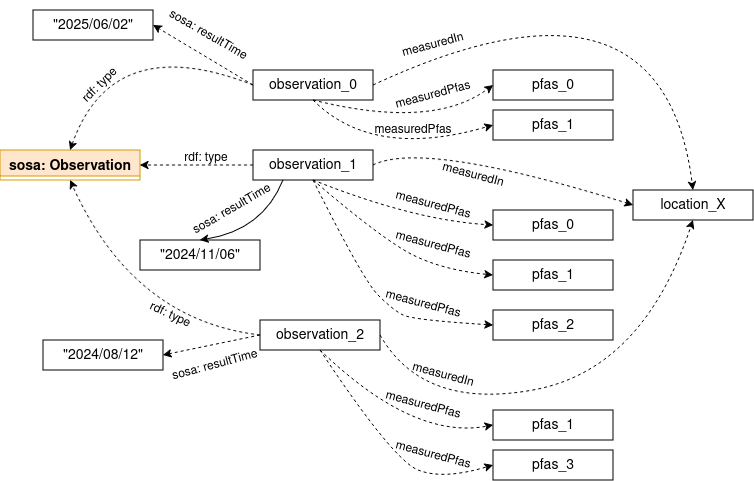

The diagram above was exported from draw.io. Its source (the exported page's mxGraphModel, read from the mxfile embedded in the PNG):
<mxGraphModel dx="2008" dy="1831" grid="1" gridSize="10" guides="1" tooltips="1" connect="1" arrows="1" fold="1" page="1" pageScale="1" pageWidth="827" pageHeight="1169" math="0" shadow="0">
  <root>
    <mxCell id="WIyWlLk6GJQsqaUBKTNV-0" />
    <mxCell id="WIyWlLk6GJQsqaUBKTNV-1" parent="WIyWlLk6GJQsqaUBKTNV-0" />
    <mxCell id="0d-vdDKEeHW-nsMh9WrW-6" parent="WIyWlLk6GJQsqaUBKTNV-1" style="swimlane;fontStyle=1;align=center;verticalAlign=top;childLayout=stackLayout;horizontal=1;startSize=26;horizontalStack=0;resizeParent=1;resizeLast=0;collapsible=1;marginBottom=0;rounded=0;shadow=0;strokeWidth=1;fontSize=14;fillColor=#FFE6CC;strokeColor=#d79b00;" value="sosa: Observation" vertex="1">
      <mxGeometry height="30" width="140" x="-483" y="50" as="geometry">
        <mxRectangle height="26" width="170" x="340" y="380" as="alternateBounds" />
      </mxGeometry>
    </mxCell>
    <mxCell id="HoYwTGiNlz9OpiG5VIm7-0" parent="WIyWlLk6GJQsqaUBKTNV-1" style="rounded=0;whiteSpace=wrap;html=1;fontSize=14;" value="observation_2" vertex="1">
      <mxGeometry height="30" width="120" x="-223" y="220" as="geometry" />
    </mxCell>
    <mxCell id="HoYwTGiNlz9OpiG5VIm7-1" edge="1" parent="WIyWlLk6GJQsqaUBKTNV-1" source="HoYwTGiNlz9OpiG5VIm7-0" style="endArrow=classic;html=1;rounded=0;entryX=0.5;entryY=1;entryDx=0;entryDy=0;exitX=0;exitY=0.5;exitDx=0;exitDy=0;dashed=1;curved=1;" target="0d-vdDKEeHW-nsMh9WrW-6" value="">
      <mxGeometry height="50" relative="1" width="50" as="geometry">
        <Array as="points">
          <mxPoint x="-350" y="220" />
        </Array>
        <mxPoint x="-230" y="330" as="sourcePoint" />
        <mxPoint x="-180" y="280" as="targetPoint" />
      </mxGeometry>
    </mxCell>
    <mxCell id="HoYwTGiNlz9OpiG5VIm7-2" parent="WIyWlLk6GJQsqaUBKTNV-1" style="text;html=1;whiteSpace=wrap;strokeColor=none;fillColor=none;align=center;verticalAlign=middle;rounded=0;rotation=25;" value="rdf: type" vertex="1">
      <mxGeometry height="30" width="60" x="-343" y="200" as="geometry" />
    </mxCell>
    <mxCell id="HoYwTGiNlz9OpiG5VIm7-3" parent="WIyWlLk6GJQsqaUBKTNV-1" style="rounded=0;whiteSpace=wrap;html=1;fontSize=14;" value="location_X" vertex="1">
      <mxGeometry height="30" width="120" x="150" y="90" as="geometry" />
    </mxCell>
    <mxCell id="HoYwTGiNlz9OpiG5VIm7-4" edge="1" parent="WIyWlLk6GJQsqaUBKTNV-1" source="HoYwTGiNlz9OpiG5VIm7-0" style="endArrow=classic;html=1;rounded=0;entryX=0.5;entryY=1;entryDx=0;entryDy=0;exitX=1;exitY=0.5;exitDx=0;exitDy=0;dashed=1;curved=1;strokeColor=default;" target="HoYwTGiNlz9OpiG5VIm7-3" value="">
      <mxGeometry height="50" relative="1" width="50" as="geometry">
        <Array as="points">
          <mxPoint x="-60" y="310" />
          <mxPoint x="160" y="270" />
        </Array>
        <mxPoint x="-100" y="450" as="sourcePoint" />
        <mxPoint x="-100" y="380" as="targetPoint" />
      </mxGeometry>
    </mxCell>
    <mxCell id="HoYwTGiNlz9OpiG5VIm7-5" parent="WIyWlLk6GJQsqaUBKTNV-1" style="text;html=1;whiteSpace=wrap;strokeColor=none;fillColor=none;align=center;verticalAlign=middle;rounded=0;rotation=15;" value="measuredIn" vertex="1">
      <mxGeometry height="30" width="60" x="-70" y="260" as="geometry" />
    </mxCell>
    <mxCell id="HoYwTGiNlz9OpiG5VIm7-8" parent="WIyWlLk6GJQsqaUBKTNV-1" style="rounded=0;whiteSpace=wrap;html=1;fontSize=14;" value="pfas_1" vertex="1">
      <mxGeometry height="30" width="120" x="10" y="310" as="geometry" />
    </mxCell>
    <mxCell id="HoYwTGiNlz9OpiG5VIm7-9" parent="WIyWlLk6GJQsqaUBKTNV-1" style="rounded=0;whiteSpace=wrap;html=1;fontSize=14;" value="pfas_3" vertex="1">
      <mxGeometry height="30" width="120" x="10" y="350" as="geometry" />
    </mxCell>
    <mxCell id="HoYwTGiNlz9OpiG5VIm7-12" edge="1" parent="WIyWlLk6GJQsqaUBKTNV-1" source="HoYwTGiNlz9OpiG5VIm7-0" style="endArrow=classic;html=1;rounded=0;entryX=0;entryY=0.5;entryDx=0;entryDy=0;exitX=0.5;exitY=1;exitDx=0;exitDy=0;dashed=1;curved=1;strokeColor=default;" target="HoYwTGiNlz9OpiG5VIm7-8" value="">
      <mxGeometry height="50" relative="1" width="50" as="geometry">
        <Array as="points">
          <mxPoint x="-70" y="340" />
        </Array>
        <mxPoint x="-140" y="360" as="sourcePoint" />
        <mxPoint x="-20" y="360" as="targetPoint" />
      </mxGeometry>
    </mxCell>
    <mxCell id="HoYwTGiNlz9OpiG5VIm7-13" edge="1" parent="WIyWlLk6GJQsqaUBKTNV-1" source="HoYwTGiNlz9OpiG5VIm7-0" style="endArrow=classic;html=1;rounded=0;entryX=0;entryY=0.5;entryDx=0;entryDy=0;exitX=0.5;exitY=1;exitDx=0;exitDy=0;dashed=1;curved=1;strokeColor=default;" target="HoYwTGiNlz9OpiG5VIm7-9" value="">
      <mxGeometry height="50" relative="1" width="50" as="geometry">
        <Array as="points">
          <mxPoint x="-90" y="360" />
          <mxPoint x="-40" y="380" />
        </Array>
        <mxPoint x="-190" y="430" as="sourcePoint" />
        <mxPoint x="-10" y="475" as="targetPoint" />
      </mxGeometry>
    </mxCell>
    <mxCell id="HoYwTGiNlz9OpiG5VIm7-15" parent="WIyWlLk6GJQsqaUBKTNV-1" style="text;html=1;whiteSpace=wrap;strokeColor=none;fillColor=none;align=center;verticalAlign=middle;rounded=0;rotation=15;" value="measuredPfas" vertex="1">
      <mxGeometry height="30" width="60" x="-90" y="290" as="geometry" />
    </mxCell>
    <mxCell id="HoYwTGiNlz9OpiG5VIm7-16" parent="WIyWlLk6GJQsqaUBKTNV-1" style="text;html=1;whiteSpace=wrap;strokeColor=none;fillColor=none;align=center;verticalAlign=middle;rounded=0;rotation=15;" value="measuredPfas" vertex="1">
      <mxGeometry height="30" width="60" x="-79.99993953479013" y="340.0034587474116" as="geometry" />
    </mxCell>
    <mxCell id="HoYwTGiNlz9OpiG5VIm7-18" parent="WIyWlLk6GJQsqaUBKTNV-1" style="rounded=0;whiteSpace=wrap;html=1;fontSize=14;" value="observation_1" vertex="1">
      <mxGeometry height="30" width="120" x="-230" y="50" as="geometry" />
    </mxCell>
    <mxCell id="HoYwTGiNlz9OpiG5VIm7-20" edge="1" parent="WIyWlLk6GJQsqaUBKTNV-1" source="HoYwTGiNlz9OpiG5VIm7-18" style="endArrow=classic;html=1;rounded=0;entryX=0;entryY=0.5;entryDx=0;entryDy=0;exitX=1;exitY=0.5;exitDx=0;exitDy=0;dashed=1;curved=1;strokeColor=default;" target="HoYwTGiNlz9OpiG5VIm7-3" value="">
      <mxGeometry height="50" relative="1" width="50" as="geometry">
        <Array as="points">
          <mxPoint x="-60" y="40" />
        </Array>
        <mxPoint x="-100" y="230" as="sourcePoint" />
        <mxPoint x="10" y="65" as="targetPoint" />
      </mxGeometry>
    </mxCell>
    <mxCell id="HoYwTGiNlz9OpiG5VIm7-21" parent="WIyWlLk6GJQsqaUBKTNV-1" style="text;html=1;whiteSpace=wrap;strokeColor=none;fillColor=none;align=center;verticalAlign=middle;rounded=0;rotation=15;" value="measuredIn" vertex="1">
      <mxGeometry height="30" width="60" x="-40" y="60" as="geometry" />
    </mxCell>
    <mxCell id="HoYwTGiNlz9OpiG5VIm7-22" parent="WIyWlLk6GJQsqaUBKTNV-1" style="rounded=0;whiteSpace=wrap;html=1;fontSize=14;" value="pfas_0" vertex="1">
      <mxGeometry height="30" width="120" x="10" y="110" as="geometry" />
    </mxCell>
    <mxCell id="HoYwTGiNlz9OpiG5VIm7-23" parent="WIyWlLk6GJQsqaUBKTNV-1" style="rounded=0;whiteSpace=wrap;html=1;fontSize=14;" value="pfas_1" vertex="1">
      <mxGeometry height="30" width="120" x="10" y="160" as="geometry" />
    </mxCell>
    <mxCell id="HoYwTGiNlz9OpiG5VIm7-24" parent="WIyWlLk6GJQsqaUBKTNV-1" style="rounded=0;whiteSpace=wrap;html=1;fontSize=14;" value="pfas_2" vertex="1">
      <mxGeometry height="30" width="120" x="10" y="210" as="geometry" />
    </mxCell>
    <mxCell id="HoYwTGiNlz9OpiG5VIm7-25" edge="1" parent="WIyWlLk6GJQsqaUBKTNV-1" source="HoYwTGiNlz9OpiG5VIm7-18" style="endArrow=classic;html=1;rounded=0;entryX=0;entryY=0.5;entryDx=0;entryDy=0;exitX=0.5;exitY=1;exitDx=0;exitDy=0;dashed=1;curved=1;strokeColor=default;" target="HoYwTGiNlz9OpiG5VIm7-22" value="">
      <mxGeometry height="50" relative="1" width="50" as="geometry">
        <Array as="points">
          <mxPoint x="-70" y="120" />
        </Array>
        <mxPoint x="-140" y="140" as="sourcePoint" />
        <mxPoint x="-20" y="140" as="targetPoint" />
      </mxGeometry>
    </mxCell>
    <mxCell id="HoYwTGiNlz9OpiG5VIm7-26" edge="1" parent="WIyWlLk6GJQsqaUBKTNV-1" source="HoYwTGiNlz9OpiG5VIm7-18" style="endArrow=classic;html=1;rounded=0;entryX=0;entryY=0.5;entryDx=0;entryDy=0;exitX=0.5;exitY=1;exitDx=0;exitDy=0;dashed=1;curved=1;strokeColor=default;" target="HoYwTGiNlz9OpiG5VIm7-23" value="">
      <mxGeometry height="50" relative="1" width="50" as="geometry">
        <Array as="points">
          <mxPoint x="-100" y="140" />
          <mxPoint x="-40" y="170" />
        </Array>
        <mxPoint x="-190" y="210" as="sourcePoint" />
        <mxPoint x="-10" y="255" as="targetPoint" />
      </mxGeometry>
    </mxCell>
    <mxCell id="HoYwTGiNlz9OpiG5VIm7-27" edge="1" parent="WIyWlLk6GJQsqaUBKTNV-1" source="HoYwTGiNlz9OpiG5VIm7-18" style="endArrow=classic;html=1;rounded=0;entryX=0;entryY=0.5;entryDx=0;entryDy=0;exitX=0.5;exitY=1;exitDx=0;exitDy=0;dashed=1;curved=1;strokeColor=default;" target="HoYwTGiNlz9OpiG5VIm7-24" value="">
      <mxGeometry height="50" relative="1" width="50" as="geometry">
        <Array as="points">
          <mxPoint x="-120" y="180" />
          <mxPoint x="-90" y="210" />
          <mxPoint x="-70" y="220" />
        </Array>
        <mxPoint x="-170" y="230" as="sourcePoint" />
        <mxPoint x="10" y="325" as="targetPoint" />
      </mxGeometry>
    </mxCell>
    <mxCell id="HoYwTGiNlz9OpiG5VIm7-28" parent="WIyWlLk6GJQsqaUBKTNV-1" style="text;html=1;whiteSpace=wrap;strokeColor=none;fillColor=none;align=center;verticalAlign=middle;rounded=0;rotation=15;" value="measuredPfas" vertex="1">
      <mxGeometry height="30" width="60" x="-80" y="90" as="geometry" />
    </mxCell>
    <mxCell id="HoYwTGiNlz9OpiG5VIm7-29" parent="WIyWlLk6GJQsqaUBKTNV-1" style="text;html=1;whiteSpace=wrap;strokeColor=none;fillColor=none;align=center;verticalAlign=middle;rounded=0;rotation=15;" value="measuredPfas" vertex="1">
      <mxGeometry height="30" width="60" x="-79.99993953479014" y="130.00345874741163" as="geometry" />
    </mxCell>
    <mxCell id="HoYwTGiNlz9OpiG5VIm7-30" parent="WIyWlLk6GJQsqaUBKTNV-1" style="text;html=1;whiteSpace=wrap;strokeColor=none;fillColor=none;align=center;verticalAlign=middle;rounded=0;rotation=15;" value="measuredPfas" vertex="1">
      <mxGeometry height="30" width="60" x="-89.99993953479014" y="189.00345874741163" as="geometry" />
    </mxCell>
    <mxCell id="HoYwTGiNlz9OpiG5VIm7-44" parent="WIyWlLk6GJQsqaUBKTNV-1" style="rounded=0;whiteSpace=wrap;html=1;fontSize=14;" value="observation_0" vertex="1">
      <mxGeometry height="30" width="120" x="-230" y="-30" as="geometry" />
    </mxCell>
    <mxCell id="HoYwTGiNlz9OpiG5VIm7-46" edge="1" parent="WIyWlLk6GJQsqaUBKTNV-1" source="HoYwTGiNlz9OpiG5VIm7-44" style="endArrow=classic;html=1;rounded=0;entryX=0.5;entryY=0;entryDx=0;entryDy=0;exitX=1;exitY=0.5;exitDx=0;exitDy=0;dashed=1;curved=1;strokeColor=default;" target="HoYwTGiNlz9OpiG5VIm7-3" value="">
      <mxGeometry height="50" relative="1" width="50" as="geometry">
        <Array as="points">
          <mxPoint x="180" y="-150" />
        </Array>
        <mxPoint x="-100" y="20" as="sourcePoint" />
        <mxPoint x="10" y="-145" as="targetPoint" />
      </mxGeometry>
    </mxCell>
    <mxCell id="HoYwTGiNlz9OpiG5VIm7-47" parent="WIyWlLk6GJQsqaUBKTNV-1" style="text;html=1;whiteSpace=wrap;strokeColor=none;fillColor=none;align=center;verticalAlign=middle;rounded=0;rotation=-15;" value="measuredIn" vertex="1">
      <mxGeometry height="30" width="60" x="-80" y="-70" as="geometry" />
    </mxCell>
    <mxCell id="HoYwTGiNlz9OpiG5VIm7-48" parent="WIyWlLk6GJQsqaUBKTNV-1" style="rounded=0;whiteSpace=wrap;html=1;fontSize=14;" value="pfas_0" vertex="1">
      <mxGeometry height="30" width="120" x="10" y="-30" as="geometry" />
    </mxCell>
    <mxCell id="HoYwTGiNlz9OpiG5VIm7-49" parent="WIyWlLk6GJQsqaUBKTNV-1" style="rounded=0;whiteSpace=wrap;html=1;fontSize=14;" value="pfas_1" vertex="1">
      <mxGeometry height="30" width="120" x="10" y="10" as="geometry" />
    </mxCell>
    <mxCell id="HoYwTGiNlz9OpiG5VIm7-54" parent="WIyWlLk6GJQsqaUBKTNV-1" style="text;html=1;whiteSpace=wrap;strokeColor=none;fillColor=none;align=center;verticalAlign=middle;rounded=0;rotation=-15;" value="measuredPfas" vertex="1">
      <mxGeometry height="30" width="60" x="-80" y="-20" as="geometry" />
    </mxCell>
    <mxCell id="HoYwTGiNlz9OpiG5VIm7-55" parent="WIyWlLk6GJQsqaUBKTNV-1" style="text;html=1;whiteSpace=wrap;strokeColor=none;fillColor=none;align=center;verticalAlign=middle;rounded=0;rotation=0;" value="measuredPfas" vertex="1">
      <mxGeometry height="30" width="60" x="-99.99993953479014" y="15.003458747411628" as="geometry" />
    </mxCell>
    <mxCell id="HoYwTGiNlz9OpiG5VIm7-67" edge="1" parent="WIyWlLk6GJQsqaUBKTNV-1" source="HoYwTGiNlz9OpiG5VIm7-44" style="endArrow=classic;html=1;rounded=0;exitX=0;exitY=0.5;exitDx=0;exitDy=0;entryX=0.5;entryY=0;entryDx=0;entryDy=0;curved=1;dashed=1;" target="0d-vdDKEeHW-nsMh9WrW-6" value="">
      <mxGeometry height="50" relative="1" width="50" as="geometry">
        <Array as="points">
          <mxPoint x="-370" y="-70" />
        </Array>
        <mxPoint x="-270" y="160" as="sourcePoint" />
        <mxPoint x="-220" y="110" as="targetPoint" />
      </mxGeometry>
    </mxCell>
    <mxCell id="HoYwTGiNlz9OpiG5VIm7-68" edge="1" parent="WIyWlLk6GJQsqaUBKTNV-1" source="HoYwTGiNlz9OpiG5VIm7-18" style="endArrow=classic;html=1;rounded=0;exitX=0;exitY=0.5;exitDx=0;exitDy=0;entryX=1;entryY=0.5;entryDx=0;entryDy=0;curved=0;dashed=1;" target="0d-vdDKEeHW-nsMh9WrW-6" value="">
      <mxGeometry height="50" relative="1" width="50" as="geometry">
        <Array as="points" />
        <mxPoint x="-97" y="-40" as="sourcePoint" />
        <mxPoint x="-280" y="155" as="targetPoint" />
      </mxGeometry>
    </mxCell>
    <mxCell id="HoYwTGiNlz9OpiG5VIm7-69" parent="WIyWlLk6GJQsqaUBKTNV-1" style="text;html=1;whiteSpace=wrap;strokeColor=none;fillColor=none;align=center;verticalAlign=middle;rounded=0;rotation=0;" value="rdf: type" vertex="1">
      <mxGeometry height="26.82" width="60" x="-307" y="45" as="geometry" />
    </mxCell>
    <mxCell id="HoYwTGiNlz9OpiG5VIm7-70" parent="WIyWlLk6GJQsqaUBKTNV-1" style="text;html=1;whiteSpace=wrap;strokeColor=none;fillColor=none;align=center;verticalAlign=middle;rounded=0;rotation=-45;" value="rdf: type" vertex="1">
      <mxGeometry height="30" width="60" x="-413.0001948466053" y="-30.000194846605353" as="geometry" />
    </mxCell>
    <mxCell id="HoYwTGiNlz9OpiG5VIm7-72" parent="WIyWlLk6GJQsqaUBKTNV-1" style="rounded=0;whiteSpace=wrap;html=1;fontSize=14;" value="&quot;2025/06/02&quot;" vertex="1">
      <mxGeometry height="30" width="120" x="-450" y="-90" as="geometry" />
    </mxCell>
    <mxCell id="HoYwTGiNlz9OpiG5VIm7-73" parent="WIyWlLk6GJQsqaUBKTNV-1" style="rounded=0;whiteSpace=wrap;html=1;fontSize=14;" value="&quot;2024/11/06&quot;" vertex="1">
      <mxGeometry height="30" width="120" x="-343" y="140" as="geometry" />
    </mxCell>
    <mxCell id="HoYwTGiNlz9OpiG5VIm7-74" parent="WIyWlLk6GJQsqaUBKTNV-1" style="rounded=0;whiteSpace=wrap;html=1;fontSize=14;" value="&quot;2024/08/12&quot;" vertex="1">
      <mxGeometry height="30" width="120" x="-440" y="240" as="geometry" />
    </mxCell>
    <mxCell id="HoYwTGiNlz9OpiG5VIm7-75" edge="1" parent="WIyWlLk6GJQsqaUBKTNV-1" source="HoYwTGiNlz9OpiG5VIm7-44" style="endArrow=classic;html=1;rounded=0;entryX=1;entryY=0.5;entryDx=0;entryDy=0;exitX=0;exitY=0.5;exitDx=0;exitDy=0;dashed=1;" target="HoYwTGiNlz9OpiG5VIm7-72" value="">
      <mxGeometry height="50" relative="1" width="50" as="geometry">
        <mxPoint x="-270" y="160" as="sourcePoint" />
        <mxPoint x="-220" y="110" as="targetPoint" />
      </mxGeometry>
    </mxCell>
    <mxCell id="HoYwTGiNlz9OpiG5VIm7-76" edge="1" parent="WIyWlLk6GJQsqaUBKTNV-1" source="HoYwTGiNlz9OpiG5VIm7-0" style="endArrow=classic;html=1;rounded=0;entryX=1;entryY=0.5;entryDx=0;entryDy=0;exitX=0;exitY=0.5;exitDx=0;exitDy=0;dashed=1;" target="HoYwTGiNlz9OpiG5VIm7-74" value="">
      <mxGeometry height="50" relative="1" width="50" as="geometry">
        <mxPoint x="-120" y="-50" as="sourcePoint" />
        <mxPoint x="-220" y="-50" as="targetPoint" />
      </mxGeometry>
    </mxCell>
    <mxCell id="HoYwTGiNlz9OpiG5VIm7-77" parent="WIyWlLk6GJQsqaUBKTNV-1" style="text;html=1;whiteSpace=wrap;strokeColor=none;fillColor=none;align=center;verticalAlign=middle;rounded=0;rotation=30;" value="sosa: resultTime" vertex="1">
      <mxGeometry height="30" width="90" x="-320" y="-80" as="geometry" />
    </mxCell>
    <mxCell id="HoYwTGiNlz9OpiG5VIm7-78" parent="WIyWlLk6GJQsqaUBKTNV-1" style="text;html=1;whiteSpace=wrap;strokeColor=none;fillColor=none;align=center;verticalAlign=middle;rounded=0;rotation=-30;" value="sosa: resultTime" vertex="1">
      <mxGeometry height="30" width="90" x="-296" y="94" as="geometry" />
    </mxCell>
    <mxCell id="HoYwTGiNlz9OpiG5VIm7-79" parent="WIyWlLk6GJQsqaUBKTNV-1" style="text;html=1;whiteSpace=wrap;strokeColor=none;fillColor=none;align=center;verticalAlign=middle;rounded=0;rotation=-15;" value="sosa: resultTime" vertex="1">
      <mxGeometry height="30" width="90" x="-313" y="250" as="geometry" />
    </mxCell>
    <mxCell id="HoYwTGiNlz9OpiG5VIm7-81" edge="1" parent="WIyWlLk6GJQsqaUBKTNV-1" source="HoYwTGiNlz9OpiG5VIm7-18" style="endArrow=classic;html=1;rounded=0;exitX=0.25;exitY=1;exitDx=0;exitDy=0;entryX=0.5;entryY=0;entryDx=0;entryDy=0;curved=1;" target="HoYwTGiNlz9OpiG5VIm7-73" value="">
      <mxGeometry height="50" relative="1" width="50" as="geometry">
        <Array as="points">
          <mxPoint x="-220" y="130" />
        </Array>
        <mxPoint x="-270" y="160" as="sourcePoint" />
        <mxPoint x="-220" y="110" as="targetPoint" />
      </mxGeometry>
    </mxCell>
    <mxCell id="RxdauTDllTv1twiz94BK-1" edge="1" parent="WIyWlLk6GJQsqaUBKTNV-1" source="HoYwTGiNlz9OpiG5VIm7-44" style="endArrow=classic;html=1;rounded=0;exitX=0.5;exitY=1;exitDx=0;exitDy=0;dashed=1;curved=1;strokeColor=default;entryX=0;entryY=0.5;entryDx=0;entryDy=0;" target="HoYwTGiNlz9OpiG5VIm7-48" value="">
      <mxGeometry height="50" relative="1" width="50" as="geometry">
        <Array as="points">
          <mxPoint x="-50" y="30" />
        </Array>
        <mxPoint x="120" y="-110" as="sourcePoint" />
        <mxPoint x="290" y="-65" as="targetPoint" />
      </mxGeometry>
    </mxCell>
    <mxCell id="RxdauTDllTv1twiz94BK-3" edge="1" parent="WIyWlLk6GJQsqaUBKTNV-1" source="HoYwTGiNlz9OpiG5VIm7-44" style="endArrow=classic;html=1;rounded=0;exitX=0.5;exitY=1;exitDx=0;exitDy=0;dashed=1;curved=1;strokeColor=default;entryX=0;entryY=0.5;entryDx=0;entryDy=0;" target="HoYwTGiNlz9OpiG5VIm7-49" value="">
      <mxGeometry height="50" relative="1" width="50" as="geometry">
        <Array as="points">
          <mxPoint x="-110" y="60" />
        </Array>
        <mxPoint x="120" y="-115" as="sourcePoint" />
        <mxPoint x="300" y="-130" as="targetPoint" />
      </mxGeometry>
    </mxCell>
  </root>
</mxGraphModel>